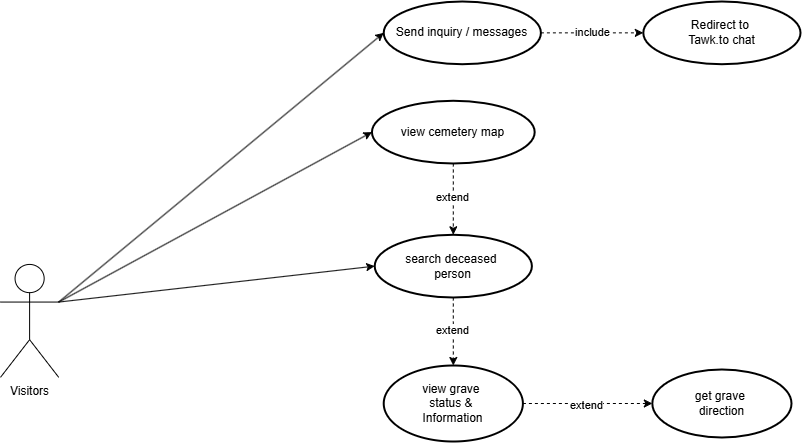

The diagram above was exported from draw.io. Its source (the exported page's mxGraphModel, read from the mxfile embedded in the PNG):
<mxGraphModel dx="1714" dy="970" grid="1" gridSize="10" guides="1" tooltips="1" connect="1" arrows="1" fold="1" page="1" pageScale="1" pageWidth="850" pageHeight="1100" math="0" shadow="0">
  <root>
    <mxCell id="0" />
    <mxCell id="1" parent="0" />
    <mxCell id="8fQtgUlXbRc27L9Mfdt5-19" value="" style="group" vertex="1" connectable="0" parent="1">
      <mxGeometry x="20" y="240" width="800" height="440" as="geometry" />
    </mxCell>
    <mxCell id="8fQtgUlXbRc27L9Mfdt5-1" value="Visitors" style="shape=umlActor;verticalLabelPosition=bottom;verticalAlign=top;html=1;outlineConnect=0;container=0;" vertex="1" parent="8fQtgUlXbRc27L9Mfdt5-19">
      <mxGeometry y="262.93269079211575" width="58.21671331467411" height="112.8942726386816" as="geometry" />
    </mxCell>
    <mxCell id="8fQtgUlXbRc27L9Mfdt5-2" value="" style="endArrow=classic;html=1;rounded=0;entryX=0;entryY=0.5;entryDx=0;entryDy=0;entryPerimeter=0;exitX=1;exitY=0.3333333333333333;exitDx=0;exitDy=0;exitPerimeter=0;" edge="1" parent="8fQtgUlXbRc27L9Mfdt5-19" source="8fQtgUlXbRc27L9Mfdt5-1" target="8fQtgUlXbRc27L9Mfdt5-8">
      <mxGeometry width="50" height="50" relative="1" as="geometry">
        <mxPoint x="1732.3778181035277" y="350.7441718304339" as="sourcePoint" />
        <mxPoint x="1388.8992095469503" y="432.27892429170385" as="targetPoint" />
      </mxGeometry>
    </mxCell>
    <mxCell id="8fQtgUlXbRc27L9Mfdt5-3" value="Send inquiry / messages" style="strokeWidth=2;html=1;shape=mxgraph.flowchart.start_1;whiteSpace=wrap;container=0;" vertex="1" parent="8fQtgUlXbRc27L9Mfdt5-19">
      <mxGeometry x="383.21655953003415" width="157.18512594962013" height="62.719040354823115" as="geometry" />
    </mxCell>
    <mxCell id="8fQtgUlXbRc27L9Mfdt5-4" value="" style="endArrow=classic;html=1;rounded=0;entryX=0;entryY=0.5;entryDx=0;entryDy=0;entryPerimeter=0;exitX=1;exitY=0.3333333333333333;exitDx=0;exitDy=0;exitPerimeter=0;" edge="1" parent="8fQtgUlXbRc27L9Mfdt5-19" source="8fQtgUlXbRc27L9Mfdt5-1" target="8fQtgUlXbRc27L9Mfdt5-3">
      <mxGeometry width="50" height="50" relative="1" as="geometry">
        <mxPoint x="902.4131885707254" y="329.2749618628213" as="sourcePoint" />
        <mxPoint x="1239.8909974471749" y="330.54140402383223" as="targetPoint" />
      </mxGeometry>
    </mxCell>
    <mxCell id="8fQtgUlXbRc27L9Mfdt5-5" value="Redirect to&amp;nbsp;&lt;div&gt;Tawk.to chat&lt;/div&gt;" style="strokeWidth=2;html=1;shape=mxgraph.flowchart.start_1;whiteSpace=wrap;container=0;" vertex="1" parent="8fQtgUlXbRc27L9Mfdt5-19">
      <mxGeometry x="642.8148740503798" width="157.18512594962013" height="62.719040354823115" as="geometry" />
    </mxCell>
    <mxCell id="8fQtgUlXbRc27L9Mfdt5-6" value="" style="endArrow=classic;html=1;rounded=0;exitX=1;exitY=0.5;exitDx=0;exitDy=0;exitPerimeter=0;entryX=0;entryY=0.5;entryDx=0;entryDy=0;entryPerimeter=0;dashed=1;" edge="1" parent="8fQtgUlXbRc27L9Mfdt5-19" source="8fQtgUlXbRc27L9Mfdt5-3" target="8fQtgUlXbRc27L9Mfdt5-5">
      <mxGeometry width="50" height="50" relative="1" as="geometry">
        <mxPoint x="1335.077046104635" y="202.63074576173622" as="sourcePoint" />
        <mxPoint x="1451.278196413742" y="286.21592838845237" as="targetPoint" />
      </mxGeometry>
    </mxCell>
    <mxCell id="8fQtgUlXbRc27L9Mfdt5-7" value="include" style="edgeLabel;html=1;align=center;verticalAlign=middle;resizable=0;points=[];container=0;" vertex="1" connectable="0" parent="8fQtgUlXbRc27L9Mfdt5-6">
      <mxGeometry x="-0.0017" y="1" relative="1" as="geometry">
        <mxPoint as="offset" />
      </mxGeometry>
    </mxCell>
    <mxCell id="8fQtgUlXbRc27L9Mfdt5-8" value="search deceased&amp;nbsp;&lt;div&gt;person&lt;/div&gt;" style="strokeWidth=2;html=1;shape=mxgraph.flowchart.start_1;whiteSpace=wrap;container=0;" vertex="1" parent="8fQtgUlXbRc27L9Mfdt5-19">
      <mxGeometry x="374.20478946882787" y="233.27864605819886" width="157.18512594962013" height="62.719040354823115" as="geometry" />
    </mxCell>
    <mxCell id="8fQtgUlXbRc27L9Mfdt5-9" value="view grave&amp;nbsp;&lt;div&gt;status &amp;amp;&amp;nbsp;&lt;/div&gt;&lt;div&gt;Information&lt;/div&gt;" style="strokeWidth=2;html=1;shape=mxgraph.flowchart.start_1;whiteSpace=wrap;container=0;" vertex="1" parent="8fQtgUlXbRc27L9Mfdt5-19">
      <mxGeometry x="383.22892135453503" y="364.01347033934894" width="139.15705840740625" height="75.98652966065109" as="geometry" />
    </mxCell>
    <mxCell id="8fQtgUlXbRc27L9Mfdt5-10" value="" style="endArrow=classic;html=1;rounded=0;exitX=0.5;exitY=1;exitDx=0;exitDy=0;exitPerimeter=0;entryX=0.5;entryY=0;entryDx=0;entryDy=0;entryPerimeter=0;dashed=1;" edge="1" parent="8fQtgUlXbRc27L9Mfdt5-19" source="8fQtgUlXbRc27L9Mfdt5-8" target="8fQtgUlXbRc27L9Mfdt5-9">
      <mxGeometry width="50" height="50" relative="1" as="geometry">
        <mxPoint x="504.36243963952876" y="313.11515988832286" as="sourcePoint" />
        <mxPoint x="514.0097807031032" y="396.94156959332685" as="targetPoint" />
      </mxGeometry>
    </mxCell>
    <mxCell id="8fQtgUlXbRc27L9Mfdt5-11" value="extend" style="edgeLabel;html=1;align=center;verticalAlign=middle;resizable=0;points=[];container=0;" vertex="1" connectable="0" parent="8fQtgUlXbRc27L9Mfdt5-10">
      <mxGeometry x="-0.038" y="-1" relative="1" as="geometry">
        <mxPoint as="offset" />
      </mxGeometry>
    </mxCell>
    <mxCell id="8fQtgUlXbRc27L9Mfdt5-12" value="get grave&amp;nbsp;&lt;div&gt;direction&lt;/div&gt;" style="strokeWidth=2;html=1;shape=mxgraph.flowchart.start_1;whiteSpace=wrap;container=0;" vertex="1" parent="8fQtgUlXbRc27L9Mfdt5-19">
      <mxGeometry x="651.826644111586" y="367.990098724923" width="139.15705840740625" height="68.02060846789283" as="geometry" />
    </mxCell>
    <mxCell id="8fQtgUlXbRc27L9Mfdt5-13" value="" style="endArrow=classic;html=1;rounded=0;exitX=1;exitY=0.5;exitDx=0;exitDy=0;exitPerimeter=0;dashed=1;entryX=0;entryY=0.5;entryDx=0;entryDy=0;entryPerimeter=0;" edge="1" parent="8fQtgUlXbRc27L9Mfdt5-19" source="8fQtgUlXbRc27L9Mfdt5-9" target="8fQtgUlXbRc27L9Mfdt5-12">
      <mxGeometry width="50" height="50" relative="1" as="geometry">
        <mxPoint x="519.1966290406914" y="265.95285381227876" as="sourcePoint" />
        <mxPoint x="630.4530495494109" y="392.59706991336395" as="targetPoint" />
      </mxGeometry>
    </mxCell>
    <mxCell id="8fQtgUlXbRc27L9Mfdt5-14" value="extend" style="edgeLabel;html=1;align=center;verticalAlign=middle;resizable=0;points=[];container=0;" vertex="1" connectable="0" parent="8fQtgUlXbRc27L9Mfdt5-13">
      <mxGeometry x="-0.038" y="-1" relative="1" as="geometry">
        <mxPoint as="offset" />
      </mxGeometry>
    </mxCell>
    <mxCell id="8fQtgUlXbRc27L9Mfdt5-15" value="view cemetery map" style="strokeWidth=2;html=1;shape=mxgraph.flowchart.start_1;whiteSpace=wrap;container=0;" vertex="1" parent="8fQtgUlXbRc27L9Mfdt5-19">
      <mxGeometry x="371.4481026051118" y="99.27640100164062" width="162.73105773075383" height="62.71421581325736" as="geometry" />
    </mxCell>
    <mxCell id="8fQtgUlXbRc27L9Mfdt5-16" value="" style="endArrow=classic;html=1;rounded=0;exitX=0.5;exitY=1;exitDx=0;exitDy=0;exitPerimeter=0;entryX=0.5;entryY=0;entryDx=0;entryDy=0;entryPerimeter=0;dashed=1;" edge="1" parent="8fQtgUlXbRc27L9Mfdt5-19" source="8fQtgUlXbRc27L9Mfdt5-15" target="8fQtgUlXbRc27L9Mfdt5-8">
      <mxGeometry width="50" height="50" relative="1" as="geometry">
        <mxPoint x="469.749331036816" y="354.60380508303837" as="sourcePoint" />
        <mxPoint x="469.749331036816" y="453.3862936418848" as="targetPoint" />
      </mxGeometry>
    </mxCell>
    <mxCell id="8fQtgUlXbRc27L9Mfdt5-17" value="extend" style="edgeLabel;html=1;align=center;verticalAlign=middle;resizable=0;points=[];container=0;" vertex="1" connectable="0" parent="8fQtgUlXbRc27L9Mfdt5-16">
      <mxGeometry x="-0.038" y="-1" relative="1" as="geometry">
        <mxPoint as="offset" />
      </mxGeometry>
    </mxCell>
    <mxCell id="8fQtgUlXbRc27L9Mfdt5-18" value="" style="endArrow=classic;html=1;rounded=0;entryX=0;entryY=0.5;entryDx=0;entryDy=0;entryPerimeter=0;exitX=1;exitY=0.3333333333333333;exitDx=0;exitDy=0;exitPerimeter=0;" edge="1" parent="8fQtgUlXbRc27L9Mfdt5-19" source="8fQtgUlXbRc27L9Mfdt5-1" target="8fQtgUlXbRc27L9Mfdt5-15">
      <mxGeometry width="50" height="50" relative="1" as="geometry">
        <mxPoint x="234.874665518408" y="303.94611864260435" as="sourcePoint" />
        <mxPoint x="551.3373727432104" y="309.0118872866477" as="targetPoint" />
      </mxGeometry>
    </mxCell>
  </root>
</mxGraphModel>